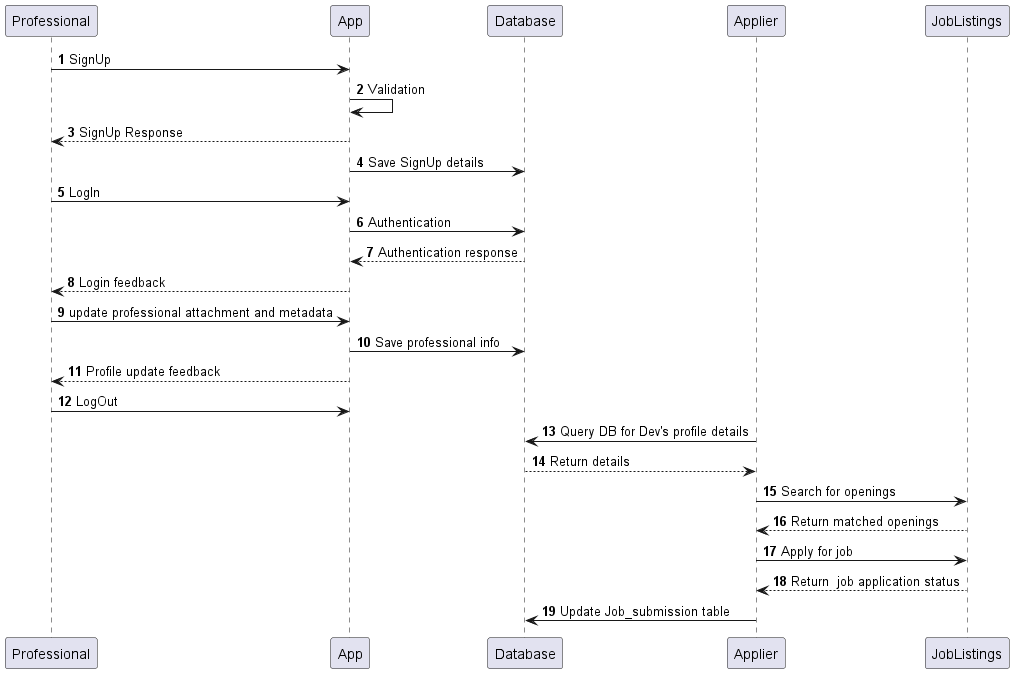

The diagram above was rendered by PlantUML. Its source (embedded in the PNG):
@startuml
'https://plantuml.com/sequence-diagram

autonumber

Professional -> App: SignUp
App -> App: Validation
App --> Professional: SignUp Response
App -> Database: Save SignUp details
Professional -> App: LogIn
App -> Database: Authentication
Database --> App: Authentication response
App --> Professional: Login feedback
Professional -> App: update professional attachment and metadata
App -> Database: Save professional info
App --> Professional: Profile update feedback
Professional -> App: LogOut
Applier -> Database: Query DB for Dev's profile details
Database --> Applier: Return details
Applier -> JobListings: Search for openings
JobListings --> Applier: Return matched openings
Applier -> JobListings: Apply for job
JobListings --> Applier: Return  job application status
Applier -> Database: Update Job_submission table
@enduml